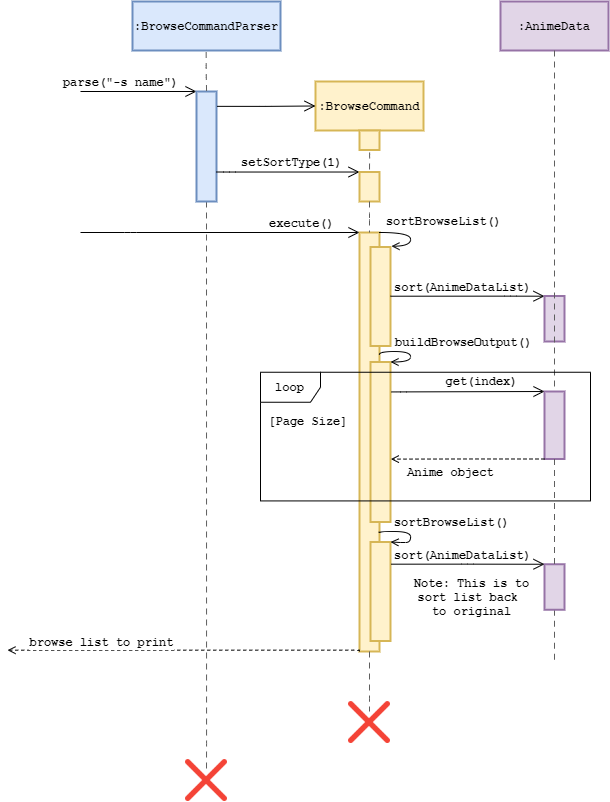

The diagram above was exported from draw.io. Its source (the exported page's mxGraphModel, read from the mxfile embedded in the PNG):
<mxGraphModel dx="2805" dy="829" grid="1" gridSize="10" guides="1" tooltips="1" connect="1" arrows="1" fold="1" page="1" pageScale="1" pageWidth="850" pageHeight="1100" math="0" shadow="0">
  <root>
    <mxCell id="0" />
    <mxCell id="1" parent="0" />
    <mxCell id="2" value="" style="html=1;whiteSpace=wrap;whiteSpace=wrap;fontSize=12;fontStyle=1;whiteSpace=wrap;spacing=0;strokeColor=#d6b656;strokeOpacity=100;fillOpacity=100;strokeWidth=2;fontFamily=Courier New;fillColor=#fff2cc;" vertex="1" zOrder="107" parent="1">
      <mxGeometry x="1319" y="1071" width="20" height="419" as="geometry" />
    </mxCell>
    <mxCell id="3" value=":BrowseCommandParser" style="html=1;whiteSpace=wrap;whiteSpace=wrap;fontSize=12;fontStyle=1;whiteSpace=wrap;spacing=0;strokeColor=#6c8ebf;strokeOpacity=100;fillOpacity=100;fillColor=#dae8fc;strokeWidth=2;fontFamily=Courier New;" vertex="1" zOrder="108" parent="1">
      <mxGeometry x="1092" y="840" width="148" height="49" as="geometry" />
    </mxCell>
    <mxCell id="4" value=":BrowseCommand" style="html=1;whiteSpace=wrap;whiteSpace=wrap;fontSize=12;fontStyle=1;whiteSpace=wrap;spacing=0;strokeColor=#d6b656;strokeOpacity=100;fillOpacity=100;fillColor=#fff2cc;strokeWidth=2;fontFamily=Courier New;" vertex="1" zOrder="1" parent="1">
      <mxGeometry x="1275" y="920" width="108" height="49" as="geometry" />
    </mxCell>
    <UserObject label="" lucidchartObjectId="LwfGp7YN7BJF" id="5">
      <mxCell style="html=1;jettySize=18;whiteSpace=wrap;fontSize=12;rounded=1;arcSize=12;edgeStyle=orthogonalEdgeStyle;startArrow=none;;endArrow=open;;fontFamily=Courier New;fontStyle=1;endSize=9;startSize=9;" edge="1" parent="1">
        <mxGeometry x="559.4999999999995" y="349.4799999999996" width="100" height="100" as="geometry">
          <Array as="points">
            <mxPoint x="1040" y="930" />
            <mxPoint x="1040" y="930" />
          </Array>
          <mxPoint x="1156" y="929.9999999999998" as="targetPoint" />
          <mxPoint x="1040" y="929.9999999999998" as="sourcePoint" />
        </mxGeometry>
      </mxCell>
    </UserObject>
    <mxCell id="6" value="&lt;font face=&quot;Courier New&quot; style=&quot;font-size: 12px&quot;&gt;&lt;b&gt;parse(&quot;-s name&quot;)&lt;/b&gt;&lt;/font&gt;" style="edgeLabel;html=1;align=center;verticalAlign=middle;resizable=0;points=[];" vertex="1" connectable="0" parent="5">
      <mxGeometry relative="1" as="geometry">
        <mxPoint x="-18.29" y="-10" as="offset" />
      </mxGeometry>
    </mxCell>
    <UserObject label="" lucidchartObjectId="WbhGPo..8Pe3" id="7">
      <mxCell style="html=1;jettySize=18;whiteSpace=wrap;fontSize=11;strokeColor=#5E5E5E;dashed=1;dashPattern=6 5;rounded=1;arcSize=12;edgeStyle=orthogonalEdgeStyle;startArrow=none;;endArrow=none;;exitX=0.5;exitY=1;exitDx=0;exitDy=0;" edge="1" source="8" parent="1">
        <mxGeometry width="100" height="100" relative="1" as="geometry">
          <Array as="points">
            <mxPoint x="1166" y="1580" />
          </Array>
          <mxPoint x="1166" y="1610" as="targetPoint" />
          <mxPoint x="1165.66" y="890.5" as="sourcePoint" />
        </mxGeometry>
      </mxCell>
    </UserObject>
    <mxCell id="8" value="" style="html=1;whiteSpace=wrap;whiteSpace=wrap;fontSize=12;fontStyle=1;whiteSpace=wrap;spacing=0;strokeColor=#6c8ebf;strokeOpacity=100;fillOpacity=100;strokeWidth=2;fontFamily=Courier New;fillColor=#dae8fc;" vertex="1" zOrder="107" parent="1">
      <mxGeometry x="1156" y="930" width="20" height="110" as="geometry" />
    </mxCell>
    <UserObject label="" lucidchartObjectId="WbhGPo..8Pe3" id="9">
      <mxCell style="html=1;jettySize=18;whiteSpace=wrap;fontSize=11;strokeColor=#5E5E5E;dashed=1;dashPattern=6 5;rounded=1;arcSize=12;edgeStyle=orthogonalEdgeStyle;startArrow=none;;endArrow=none;;exitX=0.5;exitY=1;exitDx=0;exitDy=0;" edge="1" target="8" parent="1">
        <mxGeometry width="100" height="100" relative="1" as="geometry">
          <Array as="points" />
          <mxPoint x="1165.6599999999999" y="1810.5" as="targetPoint" />
          <mxPoint x="1165.6599999999999" y="890.5" as="sourcePoint" />
        </mxGeometry>
      </mxCell>
    </UserObject>
    <UserObject label="" lucidchartObjectId="LwfGp7YN7BJF" id="10">
      <mxCell style="html=1;jettySize=18;whiteSpace=wrap;fontSize=12;rounded=1;arcSize=12;edgeStyle=orthogonalEdgeStyle;startArrow=none;;endArrow=open;;fontFamily=Courier New;fontStyle=1;endSize=9;startSize=9;entryX=0;entryY=0.5;entryDx=0;entryDy=0;exitX=1.03;exitY=0.135;exitDx=0;exitDy=0;exitPerimeter=0;" edge="1" source="8" target="4" parent="1">
        <mxGeometry x="778.4999999999995" y="360.9799999999996" width="100" height="100" as="geometry">
          <Array as="points" />
          <mxPoint x="1264" y="942" as="targetPoint" />
          <mxPoint x="1183" y="941.5" as="sourcePoint" />
        </mxGeometry>
      </mxCell>
    </UserObject>
    <UserObject label="" lucidchartObjectId="LwfGp7YN7BJF" id="11">
      <mxCell style="html=1;jettySize=18;whiteSpace=wrap;fontSize=12;rounded=1;arcSize=12;edgeStyle=orthogonalEdgeStyle;startArrow=none;;endArrow=open;;fontFamily=Courier New;fontStyle=1;endSize=9;startSize=9;entryX=0;entryY=0.058;entryDx=0;entryDy=0;entryPerimeter=0;" edge="1" parent="1">
        <mxGeometry x="789.7199999999998" y="421.45999999999964" width="100" height="100" as="geometry">
          <Array as="points">
            <mxPoint x="1189" y="1010.5" />
            <mxPoint x="1189" y="1010.5" />
          </Array>
          <mxPoint x="1319" y="1010.521" as="targetPoint" />
          <mxPoint x="1176" y="1010.5" as="sourcePoint" />
        </mxGeometry>
      </mxCell>
    </UserObject>
    <mxCell id="12" value="&lt;font face=&quot;Courier New&quot;&gt;&lt;span style=&quot;font-size: 12px&quot;&gt;&lt;b&gt;setSortType(1)&lt;/b&gt;&lt;/span&gt;&lt;/font&gt;" style="edgeLabel;html=1;align=center;verticalAlign=middle;resizable=0;points=[];" vertex="1" connectable="0" parent="11">
      <mxGeometry relative="1" as="geometry">
        <mxPoint x="3.08" y="-9.820000000000002" as="offset" />
      </mxGeometry>
    </mxCell>
    <mxCell id="13" value=":AnimeData" style="html=1;whiteSpace=wrap;whiteSpace=wrap;fontSize=12;fontStyle=1;whiteSpace=wrap;spacing=0;strokeColor=#9673a6;strokeOpacity=100;fillOpacity=100;fillColor=#e1d5e7;strokeWidth=2;fontFamily=Courier New;" vertex="1" zOrder="110" parent="1">
      <mxGeometry x="1460" y="840" width="108" height="49" as="geometry" />
    </mxCell>
    <UserObject label="" lucidchartObjectId="WbhGPo..8Pe3" id="14">
      <mxCell style="html=1;jettySize=18;whiteSpace=wrap;fontSize=11;strokeColor=#5E5E5E;dashed=1;dashPattern=6 5;rounded=1;arcSize=12;edgeStyle=orthogonalEdgeStyle;startArrow=none;;endArrow=none;;exitX=0.5;exitY=1;exitDx=0;exitDy=0;" edge="1" source="2" parent="1">
        <mxGeometry width="100" height="100" relative="1" as="geometry">
          <Array as="points">
            <mxPoint x="1329" y="1540" />
          </Array>
          <mxPoint x="1329" y="1550" as="targetPoint" />
          <mxPoint x="1329.1" y="969" as="sourcePoint" />
        </mxGeometry>
      </mxCell>
    </UserObject>
    <mxCell id="15" value="" style="html=1;whiteSpace=wrap;whiteSpace=wrap;fontSize=12;fontStyle=1;whiteSpace=wrap;spacing=0;strokeColor=#d6b656;strokeOpacity=100;fillOpacity=100;strokeWidth=2;fontFamily=Courier New;fillColor=#fff2cc;" vertex="1" zOrder="107" parent="1">
      <mxGeometry x="1319" y="1010.5" width="20" height="29.5" as="geometry" />
    </mxCell>
    <UserObject label="" lucidchartObjectId="WbhGPo..8Pe3" id="16">
      <mxCell style="html=1;jettySize=18;whiteSpace=wrap;fontSize=11;strokeColor=#5E5E5E;dashed=1;dashPattern=6 5;rounded=1;arcSize=12;edgeStyle=orthogonalEdgeStyle;startArrow=none;;endArrow=none;;exitX=0.5;exitY=1;exitDx=0;exitDy=0;" edge="1" target="15" parent="1">
        <mxGeometry width="100" height="100" relative="1" as="geometry">
          <Array as="points" />
          <mxPoint x="1328.7599999999998" y="1749.5" as="targetPoint" />
          <mxPoint x="1329.1000000000004" y="969" as="sourcePoint" />
        </mxGeometry>
      </mxCell>
    </UserObject>
    <mxCell id="17" value="" style="html=1;whiteSpace=wrap;whiteSpace=wrap;fontSize=12;fontStyle=1;whiteSpace=wrap;spacing=0;strokeColor=#d6b656;strokeOpacity=100;fillOpacity=100;strokeWidth=2;fontFamily=Courier New;fillColor=#fff2cc;" vertex="1" zOrder="107" parent="1">
      <mxGeometry x="1319" y="969" width="20" height="19.5" as="geometry" />
    </mxCell>
    <UserObject label="" lucidchartObjectId="WbhGPo..8Pe3" id="18">
      <mxCell style="html=1;jettySize=18;whiteSpace=wrap;fontSize=11;strokeColor=#5E5E5E;dashed=1;dashPattern=6 5;rounded=1;arcSize=12;edgeStyle=orthogonalEdgeStyle;startArrow=none;;endArrow=none;;exitX=0.5;exitY=1;exitDx=0;exitDy=0;" edge="1" source="46" parent="1">
        <mxGeometry width="100" height="100" relative="1" as="geometry">
          <Array as="points" />
          <mxPoint x="1514" y="1500" as="targetPoint" />
          <mxPoint x="1514.0500000000002" y="889" as="sourcePoint" />
        </mxGeometry>
      </mxCell>
    </UserObject>
    <UserObject label="" lucidchartObjectId="APwGOFjkQWgT" id="19">
      <mxCell style="html=1;jettySize=18;whiteSpace=wrap;fontSize=11;strokeColor=#000000;dashed=1;rounded=1;arcSize=12;edgeStyle=orthogonalEdgeStyle;startArrow=none;;endArrow=open;;exitX=0;exitY=1;exitDx=0;exitDy=0;" edge="1" source="2" parent="1">
        <mxGeometry width="100" height="100" relative="1" as="geometry">
          <Array as="points">
            <mxPoint x="1319" y="1488" />
          </Array>
          <mxPoint x="1153" y="1488.46" as="sourcePoint" />
          <mxPoint x="967" y="1488.69" as="targetPoint" />
        </mxGeometry>
      </mxCell>
    </UserObject>
    <mxCell id="20" value="&lt;span style=&quot;color: rgba(0 , 0 , 0 , 0) ; font-family: monospace ; font-size: 0px ; background-color: rgb(248 , 249 , 250)&quot;&gt;%3CmxGraphModel%3E%3Croot%3E%3CmxCell%20id%3D%220%22%2F%3E%3CmxCell%20id%3D%221%22%20parent%3D%220%22%2F%3E%3CmxCell%20id%3D%222%22%20value%3D%22%26lt%3Bb%20style%3D%26quot%3Bfont-family%3A%20%26amp%3B%2334%3Bcourier%20new%26amp%3B%2334%3B%20%3B%20font-size%3A%2012px%26quot%3B%26gt%3BsortBrowseList()%26lt%3B%2Fb%26gt%3B%22%20style%3D%22edgeLabel%3Bhtml%3D1%3Balign%3Dcenter%3BverticalAlign%3Dmiddle%3Bresizable%3D0%3Bpoints%3D%5B%5D%3B%22%20vertex%3D%221%22%20connectable%3D%220%22%20parent%3D%221%22%3E%3CmxGeometry%20x%3D%221434.0000000000005%22%20y%3D%221318.9771428571435%22%20as%3D%22geometry%22%2F%3E%3C%2FmxCell%3E%3C%2Froot%3E%3C%2FmxGraphModel%3E&lt;/span&gt;" style="edgeLabel;html=1;align=center;verticalAlign=middle;resizable=0;points=[];" connectable="0" vertex="1" parent="19">
      <mxGeometry x="0.7069" y="6" relative="1" as="geometry">
        <mxPoint as="offset" />
      </mxGeometry>
    </mxCell>
    <mxCell id="21" value="&lt;font face=&quot;Courier New&quot; style=&quot;font-size: 12px&quot;&gt;&lt;b&gt;browse list to print&lt;/b&gt;&lt;/font&gt;" style="edgeLabel;html=1;align=center;verticalAlign=middle;resizable=0;points=[];" connectable="0" vertex="1" parent="19">
      <mxGeometry x="0.6276" y="2" relative="1" as="geometry">
        <mxPoint x="27.11" y="-10.69" as="offset" />
      </mxGeometry>
    </mxCell>
    <mxCell id="22" value="" style="shape=image;verticalLabelPosition=bottom;labelBackgroundColor=#ffffff;verticalAlign=top;aspect=fixed;imageAspect=0;image=data:image/png,(base64 omitted: 13588 chars);" vertex="1" parent="1">
      <mxGeometry x="1308" y="1540" width="42" height="42" as="geometry" />
    </mxCell>
    <mxCell id="23" value="" style="shape=image;verticalLabelPosition=bottom;labelBackgroundColor=#ffffff;verticalAlign=top;aspect=fixed;imageAspect=0;image=data:image/png,(base64 omitted: 13588 chars);" vertex="1" parent="1">
      <mxGeometry x="1145" y="1598" width="42" height="42" as="geometry" />
    </mxCell>
    <mxCell id="24" value="&lt;b style=&quot;font-family: &amp;#34;courier new&amp;#34; ; font-size: 12px&quot;&gt;Note: This is to&lt;br&gt;sort list back &lt;br&gt;to original&lt;br&gt;&lt;/b&gt;" style="edgeLabel;html=1;align=center;verticalAlign=middle;resizable=0;points=[];fillColor=none;" connectable="0" vertex="1" parent="1">
      <mxGeometry x="1430" y="1435.5" as="geometry" />
    </mxCell>
    <mxCell id="25" value="" style="html=1;whiteSpace=wrap;whiteSpace=wrap;fontSize=12;fontStyle=1;whiteSpace=wrap;spacing=0;strokeColor=#d6b656;strokeOpacity=100;fillOpacity=100;strokeWidth=2;fontFamily=Courier New;fillColor=#fff2cc;" vertex="1" zOrder="107" parent="1">
      <mxGeometry x="1330" y="1380.5" width="20" height="99" as="geometry" />
    </mxCell>
    <UserObject label="" lucidchartObjectId="00wGNyXrZWkH" id="26">
      <mxCell style="html=1;jettySize=18;whiteSpace=wrap;fontSize=11;rounded=1;arcSize=12;edgeStyle=orthogonalEdgeStyle;curved=1;startArrow=none;;endArrow=open;;exitX=0.992;exitY=0.717;entryX=1;entryY=0;entryDx=0;entryDy=0;exitDx=0;exitDy=0;exitPerimeter=0;" edge="1" source="2" target="25" parent="1">
        <mxGeometry width="100" height="100" relative="1" as="geometry">
          <Array as="points">
            <mxPoint x="1339" y="1370" />
            <mxPoint x="1370" y="1370" />
            <mxPoint x="1370" y="1381" />
            <mxPoint x="1360" y="1381" />
          </Array>
          <mxPoint x="1350" y="1388.5" as="targetPoint" />
          <mxPoint x="1339" y="1378" as="sourcePoint" />
        </mxGeometry>
      </mxCell>
    </UserObject>
    <mxCell id="27" value="&lt;b style=&quot;font-family: &amp;#34;courier new&amp;#34; ; font-size: 12px&quot;&gt;sortBrowseList()&lt;/b&gt;" style="edgeLabel;html=1;align=center;verticalAlign=middle;resizable=0;points=[];" connectable="0" vertex="1" parent="26">
      <mxGeometry x="0.1977" relative="1" as="geometry">
        <mxPoint x="40" y="-14.939999999999996" as="offset" />
      </mxGeometry>
    </mxCell>
    <mxCell id="28" value="" style="html=1;whiteSpace=wrap;whiteSpace=wrap;fontSize=12;fontStyle=1;whiteSpace=wrap;spacing=0;strokeColor=#d6b656;strokeOpacity=100;fillOpacity=100;strokeWidth=2;fontFamily=Courier New;fillColor=#fff2cc;" vertex="1" zOrder="107" parent="1">
      <mxGeometry x="1330" y="1085.5" width="20" height="99" as="geometry" />
    </mxCell>
    <UserObject label="" lucidchartObjectId="LwfGp7YN7BJF" id="29">
      <mxCell style="html=1;jettySize=18;whiteSpace=wrap;fontSize=12;rounded=1;arcSize=12;edgeStyle=orthogonalEdgeStyle;startArrow=none;;endArrow=open;;fontFamily=Courier New;fontStyle=1;endSize=9;startSize=9;exitX=0.971;exitY=0.144;exitDx=0;exitDy=0;exitPerimeter=0;" edge="1" parent="1">
        <mxGeometry x="953.0799999999999" y="551.2899999999997" width="100" height="100" as="geometry">
          <Array as="points">
            <mxPoint x="1470" y="1134.5" />
            <mxPoint x="1470" y="1134.5" />
          </Array>
          <mxPoint x="1504" y="1134.7" as="targetPoint" />
          <mxPoint x="1350" y="1134.71" as="sourcePoint" />
        </mxGeometry>
      </mxCell>
    </UserObject>
    <mxCell id="30" value="&lt;font face=&quot;Courier New&quot; style=&quot;font-size: 12px&quot;&gt;&lt;b&gt;sort(AnimeDataList)&lt;/b&gt;&lt;/font&gt;" style="edgeLabel;html=1;align=center;verticalAlign=middle;resizable=0;points=[];" vertex="1" connectable="0" parent="29">
      <mxGeometry relative="1" as="geometry">
        <mxPoint x="-5.240000000000002" y="-9.71" as="offset" />
      </mxGeometry>
    </mxCell>
    <mxCell id="31" value="" style="html=1;whiteSpace=wrap;whiteSpace=wrap;fontSize=12;fontStyle=1;whiteSpace=wrap;spacing=0;strokeColor=#9673a6;strokeOpacity=100;fillOpacity=100;strokeWidth=2;fontFamily=Courier New;fillColor=#e1d5e7;" vertex="1" zOrder="107" parent="1">
      <mxGeometry x="1504" y="1134.5" width="20" height="45.5" as="geometry" />
    </mxCell>
    <mxCell id="32" value="" style="html=1;whiteSpace=wrap;whiteSpace=wrap;fontSize=12;fontStyle=1;whiteSpace=wrap;spacing=0;strokeColor=#d6b656;strokeOpacity=100;fillOpacity=100;strokeWidth=2;fontFamily=Courier New;fillColor=#fff2cc;" vertex="1" zOrder="107" parent="1">
      <mxGeometry x="1330" y="1200.5" width="20" height="160" as="geometry" />
    </mxCell>
    <UserObject label="" lucidchartObjectId="WbhGPo..8Pe3" id="33">
      <mxCell style="html=1;jettySize=18;whiteSpace=wrap;fontSize=11;strokeColor=#5E5E5E;dashed=1;dashPattern=6 5;rounded=1;arcSize=12;edgeStyle=orthogonalEdgeStyle;startArrow=none;;endArrow=none;;exitX=0.5;exitY=1;exitDx=0;exitDy=0;" edge="1" source="15" target="2" parent="1">
        <mxGeometry width="100" height="100" relative="1" as="geometry">
          <Array as="points" />
          <mxPoint x="1329" y="1550" as="targetPoint" />
          <mxPoint x="1329" y="1040" as="sourcePoint" />
        </mxGeometry>
      </mxCell>
    </UserObject>
    <UserObject label="" lucidchartObjectId="LwfGp7YN7BJF" id="34">
      <mxCell style="html=1;jettySize=18;whiteSpace=wrap;fontSize=12;rounded=1;arcSize=12;edgeStyle=orthogonalEdgeStyle;startArrow=none;;endArrow=open;;fontFamily=Courier New;fontStyle=1;endSize=9;startSize=9;entryX=0;entryY=0;entryDx=0;entryDy=0;" edge="1" target="2" parent="1">
        <mxGeometry x="615.4999999999995" y="490.4799999999996" width="100" height="100" as="geometry">
          <Array as="points">
            <mxPoint x="1090" y="1071" />
            <mxPoint x="1090" y="1071" />
          </Array>
          <mxPoint x="1212" y="1071" as="targetPoint" />
          <mxPoint x="1040" y="1071" as="sourcePoint" />
        </mxGeometry>
      </mxCell>
    </UserObject>
    <mxCell id="35" value="&lt;font face=&quot;Courier New&quot;&gt;&lt;span style=&quot;font-size: 12px&quot;&gt;&lt;b&gt;execute()&lt;/b&gt;&lt;/span&gt;&lt;/font&gt;" style="edgeLabel;html=1;align=center;verticalAlign=middle;resizable=0;points=[];" vertex="1" connectable="0" parent="34">
      <mxGeometry relative="1" as="geometry">
        <mxPoint x="80.29" y="-10" as="offset" />
      </mxGeometry>
    </mxCell>
    <UserObject label="" lucidchartObjectId="00wGNyXrZWkH" id="36">
      <mxCell style="html=1;jettySize=18;whiteSpace=wrap;fontSize=11;rounded=1;arcSize=12;edgeStyle=orthogonalEdgeStyle;curved=1;startArrow=none;;endArrow=open;;entryX=1.047;entryY=-0.008;entryDx=0;entryDy=0;entryPerimeter=0;exitX=1;exitY=0;exitDx=0;exitDy=0;" edge="1" source="2" target="28" parent="1">
        <mxGeometry width="100" height="100" relative="1" as="geometry">
          <Array as="points">
            <mxPoint x="1370" y="1071" />
            <mxPoint x="1370" y="1085" />
          </Array>
          <mxPoint x="1350" y="1070" as="targetPoint" />
          <mxPoint x="1339" y="1070.47" as="sourcePoint" />
        </mxGeometry>
      </mxCell>
    </UserObject>
    <mxCell id="37" value="&lt;b style=&quot;font-family: &amp;#34;courier new&amp;#34; ; font-size: 12px&quot;&gt;sortBrowseList()&lt;/b&gt;" style="edgeLabel;html=1;align=center;verticalAlign=middle;resizable=0;points=[];" connectable="0" vertex="1" parent="36">
      <mxGeometry x="0.1977" relative="1" as="geometry">
        <mxPoint x="32.49" y="-18.239999999999995" as="offset" />
      </mxGeometry>
    </mxCell>
    <mxCell id="38" value="" style="html=1;whiteSpace=wrap;whiteSpace=wrap;fontSize=12;fontStyle=1;whiteSpace=wrap;spacing=0;strokeColor=#9673a6;strokeOpacity=100;fillOpacity=100;strokeWidth=2;fontFamily=Courier New;fillColor=#e1d5e7;" vertex="1" zOrder="107" parent="1">
      <mxGeometry x="1504" y="1230" width="20" height="67.5" as="geometry" />
    </mxCell>
    <UserObject label="" lucidchartObjectId="WbhGPo..8Pe3" id="39">
      <mxCell style="html=1;jettySize=18;whiteSpace=wrap;fontSize=11;strokeColor=#5E5E5E;dashed=1;dashPattern=6 5;rounded=1;arcSize=12;edgeStyle=orthogonalEdgeStyle;startArrow=none;;endArrow=none;;exitX=0.5;exitY=1;exitDx=0;exitDy=0;" edge="1" source="13" target="38" parent="1">
        <mxGeometry width="100" height="100" relative="1" as="geometry">
          <Array as="points" />
          <mxPoint x="1514" y="1500" as="targetPoint" />
          <mxPoint x="1514" y="889" as="sourcePoint" />
        </mxGeometry>
      </mxCell>
    </UserObject>
    <UserObject label="" lucidchartObjectId="APwGOFjkQWgT" id="40">
      <mxCell style="html=1;jettySize=18;whiteSpace=wrap;fontSize=11;strokeColor=#000000;dashed=1;rounded=1;arcSize=12;edgeStyle=orthogonalEdgeStyle;startArrow=none;;endArrow=open;;entryX=1.017;entryY=0.607;entryDx=0;entryDy=0;entryPerimeter=0;exitX=0;exitY=1;exitDx=0;exitDy=0;" edge="1" source="38" target="32" parent="1">
        <mxGeometry width="100" height="100" relative="1" as="geometry">
          <Array as="points">
            <mxPoint x="1427" y="1298" />
          </Array>
          <mxPoint x="1504" y="1298" as="sourcePoint" />
          <mxPoint x="1660" y="1371" as="targetPoint" />
        </mxGeometry>
      </mxCell>
    </UserObject>
    <mxCell id="41" value="&lt;font face=&quot;courier new&quot;&gt;&lt;span style=&quot;font-size: 12px&quot;&gt;&lt;b&gt;Anime object&lt;/b&gt;&lt;/span&gt;&lt;/font&gt;" style="edgeLabel;html=1;align=center;verticalAlign=middle;resizable=0;points=[];" vertex="1" connectable="0" parent="40">
      <mxGeometry x="0.6827" y="-2" relative="1" as="geometry">
        <mxPoint x="35.05" y="14.41" as="offset" />
      </mxGeometry>
    </mxCell>
    <UserObject label="" lucidchartObjectId="LwfGp7YN7BJF" id="42">
      <mxCell style="html=1;jettySize=18;whiteSpace=wrap;fontSize=12;rounded=1;arcSize=12;edgeStyle=orthogonalEdgeStyle;startArrow=none;;endArrow=open;;fontFamily=Courier New;fontStyle=1;endSize=9;startSize=9;entryX=0;entryY=0;entryDx=0;entryDy=0;exitX=1.05;exitY=0.187;exitDx=0;exitDy=0;exitPerimeter=0;" edge="1" source="32" target="38" parent="1">
        <mxGeometry x="1373.08" y="726.5799999999997" width="100" height="100" as="geometry">
          <Array as="points">
            <mxPoint x="1360" y="1230" />
          </Array>
          <mxPoint x="1503" y="1210" as="targetPoint" />
          <mxPoint x="1360" y="1211" as="sourcePoint" />
        </mxGeometry>
      </mxCell>
    </UserObject>
    <mxCell id="43" value="&lt;font face=&quot;Courier New&quot; style=&quot;font-size: 12px&quot;&gt;&lt;b&gt;get(index)&lt;/b&gt;&lt;/font&gt;" style="edgeLabel;html=1;align=center;verticalAlign=middle;resizable=0;points=[];" connectable="0" vertex="1" parent="42">
      <mxGeometry relative="1" as="geometry">
        <mxPoint x="12.6" y="-10.600000000000005" as="offset" />
      </mxGeometry>
    </mxCell>
    <UserObject label="" lucidchartObjectId="00wGNyXrZWkH" id="44">
      <mxCell style="html=1;jettySize=18;whiteSpace=wrap;fontSize=11;rounded=1;arcSize=12;edgeStyle=orthogonalEdgeStyle;curved=1;startArrow=none;;endArrow=open;;entryX=1;entryY=0;entryDx=0;entryDy=0;exitX=0.983;exitY=0.292;exitDx=0;exitDy=0;exitPerimeter=0;" edge="1" source="2" target="32" parent="1">
        <mxGeometry width="100" height="100" relative="1" as="geometry">
          <Array as="points">
            <mxPoint x="1339" y="1190" />
            <mxPoint x="1370" y="1190" />
            <mxPoint x="1370" y="1200" />
          </Array>
          <mxPoint x="1391.94" y="1183.7079999999999" as="targetPoint" />
          <mxPoint x="1340" y="1190" as="sourcePoint" />
        </mxGeometry>
      </mxCell>
    </UserObject>
    <mxCell id="45" value="&lt;b style=&quot;font-family: &amp;#34;courier new&amp;#34; ; font-size: 12px&quot;&gt;buildBrowseOutput()&lt;/b&gt;" style="edgeLabel;html=1;align=center;verticalAlign=middle;resizable=0;points=[];" connectable="0" vertex="1" parent="44">
      <mxGeometry x="0.1977" relative="1" as="geometry">
        <mxPoint x="52" y="-14.239999999999995" as="offset" />
      </mxGeometry>
    </mxCell>
    <mxCell id="46" value="" style="html=1;whiteSpace=wrap;whiteSpace=wrap;fontSize=12;fontStyle=1;whiteSpace=wrap;spacing=0;strokeColor=#9673a6;strokeOpacity=100;fillOpacity=100;strokeWidth=2;fontFamily=Courier New;fillColor=#e1d5e7;" vertex="1" zOrder="107" parent="1">
      <mxGeometry x="1504" y="1402.75" width="20" height="45.5" as="geometry" />
    </mxCell>
    <UserObject label="" lucidchartObjectId="WbhGPo..8Pe3" id="47">
      <mxCell style="html=1;jettySize=18;whiteSpace=wrap;fontSize=11;strokeColor=#5E5E5E;dashed=1;dashPattern=6 5;rounded=1;arcSize=12;edgeStyle=orthogonalEdgeStyle;startArrow=none;;endArrow=none;;exitX=0.5;exitY=1;exitDx=0;exitDy=0;" edge="1" source="38" target="46" parent="1">
        <mxGeometry width="100" height="100" relative="1" as="geometry">
          <Array as="points" />
          <mxPoint x="1514" y="1500" as="targetPoint" />
          <mxPoint x="1514" y="1297.5" as="sourcePoint" />
        </mxGeometry>
      </mxCell>
    </UserObject>
    <UserObject label="" lucidchartObjectId="LwfGp7YN7BJF" id="48">
      <mxCell style="html=1;jettySize=18;whiteSpace=wrap;fontSize=12;rounded=1;arcSize=12;edgeStyle=orthogonalEdgeStyle;startArrow=none;;endArrow=open;;fontFamily=Courier New;fontStyle=1;endSize=9;startSize=9;exitX=1.024;exitY=0.224;exitDx=0;exitDy=0;exitPerimeter=0;entryX=0;entryY=0;entryDx=0;entryDy=0;" edge="1" source="25" target="46" parent="1">
        <mxGeometry x="953.0799999999999" y="819.3399999999997" width="100" height="100" as="geometry">
          <Array as="points">
            <mxPoint x="1427" y="1403" />
            <mxPoint x="1504" y="1403" />
          </Array>
          <mxPoint x="1504" y="1402.7499999999998" as="targetPoint" />
          <mxPoint x="1350" y="1402.76" as="sourcePoint" />
        </mxGeometry>
      </mxCell>
    </UserObject>
    <mxCell id="49" value="&lt;font face=&quot;Courier New&quot; style=&quot;font-size: 12px&quot;&gt;&lt;b&gt;sort(AnimeDataList)&lt;/b&gt;&lt;/font&gt;" style="edgeLabel;html=1;align=center;verticalAlign=middle;resizable=0;points=[];" connectable="0" vertex="1" parent="48">
      <mxGeometry relative="1" as="geometry">
        <mxPoint x="-5.240000000000002" y="-9.71" as="offset" />
      </mxGeometry>
    </mxCell>
    <mxCell id="50" value="" style="group" connectable="0" vertex="1" parent="1">
      <mxGeometry x="1240" y="1210.75" width="310" height="129.25" as="geometry" />
    </mxCell>
    <mxCell id="51" value="&lt;font face=&quot;courier new&quot;&gt;&lt;span style=&quot;font-size: 12px&quot;&gt;&lt;b&gt;[Page Size]&amp;nbsp;&lt;/b&gt;&lt;/span&gt;&lt;/font&gt;" style="edgeLabel;html=1;align=center;verticalAlign=middle;resizable=0;points=[];" connectable="0" vertex="1" parent="50">
      <mxGeometry x="29.998275862068965" y="48.96878959276018" as="geometry" />
    </mxCell>
    <mxCell id="52" value="&lt;font face=&quot;Courier New&quot;&gt;&lt;b&gt;loop&lt;/b&gt;&lt;/font&gt;" style="shape=umlFrame;whiteSpace=wrap;html=1;" vertex="1" parent="50">
      <mxGeometry x="-20" width="330" height="128.66515837104075" as="geometry" />
    </mxCell>
  </root>
</mxGraphModel>